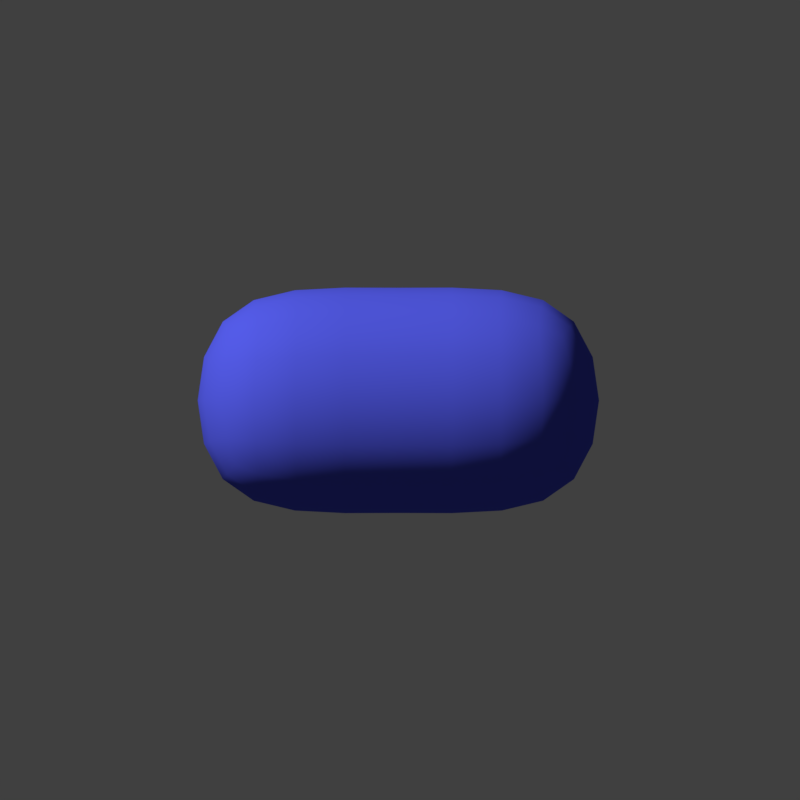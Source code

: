 # Source: Bacteria.blend  (saved by Blender 2.79.0; exported with 4.5.12 LTS)
import bpy
from mathutils import Matrix  # noqa: F401  (used for matrix-valued properties, if any)

bpy.ops.wm.read_factory_settings(use_empty=True)
scene = bpy.context.scene
scene.name = 'Scene'

# ---- collections
col_collection_1 = bpy.data.collections.new('Collection 1'); scene.collection.children.link(col_collection_1)
col_collection_2 = bpy.data.collections.new('Collection 2'); scene.collection.children.link(col_collection_2)
col_collection_2.hide_render = True
col_collection_2.hide_viewport = True

# ---- materials (node trees are filled in below, after node groups)
mat_bacteria = bpy.data.materials.new('Bacteria')
mat_bacteria.alpha_threshold = 0.0
mat_bacteria.use_transparent_shadow = False
mat_bacteria.diffuse_color = (0.08888, 0.1058, 0.8, 1.0)
mat_bacteria.roughness = 0.5
mat_bacteria2 = bpy.data.materials.new('Bacteria2')
mat_bacteria2.alpha_threshold = 0.0
mat_bacteria2.use_transparent_shadow = False
mat_bacteria2.diffuse_color = (0.5253, 0.8, 0.2183, 1.0)
mat_bacteria2.roughness = 0.5

# ---- material node trees

# ---- world
world_world = bpy.data.worlds.new('World'); scene.world = world_world
world_world.color = (0.05088, 0.05088, 0.05088)
world_world.use_sun_shadow = False
world_world.sun_shadow_jitter_overblur = 0.0
world_world.cycles.sampling_method = 'MANUAL'

# ---- cameras
cam_camera = bpy.data.cameras.new('Camera')
cam_camera.type = 'ORTHO'
cam_camera.clip_end = 100.0
cam_camera.lens = 35.0
cam_camera.sensor_width = 32.0
cam_camera.sensor_height = 18.0
cam_camera.ortho_scale = 1.0
cam_camera.display_size = 2.0
cam_camera.dof.focus_distance = 0.0
cam_camera.dof.aperture_fstop = 128.0
cam_camera.dof.aperture_blades = 6

# ---- meshes
me_cube = bpy.data.meshes.new('Cube')
me_cube.from_pydata([(-0.1672, -0.2727, -0.1672), (-0.1672, -0.2727, 0.1672), (-0.1672, 0.2727, -0.1672), (-0.1672, 0.2727, 0.1672), (0.1672, -0.2727, -0.1672), (0.1672, -0.2727, 0.1672), (0.1672, 0.2727, -0.1672), (0.1672, 0.2727, 0.1672), (-0.1467, 0.0, -0.1467), (-0.1467, 0.0, 0.1467), (0.1467, 0.0, -0.1467), (0.1467, 0.0, 0.1467)], [], [(8, 9, 3, 2), (2, 3, 7, 6), (10, 11, 5, 4), (4, 5, 1, 0), (8, 10, 4, 0), (11, 9, 1, 5), (7, 3, 9, 11), (2, 6, 10, 8), (6, 7, 11, 10), (0, 1, 9, 8)])
me_cube.polygons.foreach_set('use_smooth', [True] * 10)
me_cube.materials.append(mat_bacteria)
me_cube.use_remesh_preserve_volume = False
me_cube.use_remesh_preserve_attributes = False
me_cube.use_mirror_vertex_groups = False
me_cube.update()
me_cube_002 = bpy.data.meshes.new('Cube.002')
me_cube_002.from_pydata([(-0.085, -0.04822, 0.05622), (-0.06839, 0.1936, 0.2475), (-0.05921, 0.001215, -0.07662), (-0.08472, 0.1854, 0.1056), (0.085, -0.04822, 0.05622), (0.06839, 0.1936, 0.2475), (0.05921, 0.001215, -0.07662), (0.08472, 0.1854, 0.1056), (-0.08462, 0.4719, -0.08413), (-0.06947, 0.4586, -0.2265), (0.08462, 0.4719, -0.08413), (0.06947, 0.4586, -0.2265), (0.0, 0.7917, 0.02895)], [], [(0, 1, 3, 2), (2, 3, 7, 6), (6, 7, 5, 4), (4, 5, 1, 0), (7, 3, 9, 11), (10, 11, 12), (5, 7, 11, 10), (3, 1, 8, 9), (1, 5, 10, 8), (9, 8, 12), (8, 10, 12), (11, 9, 12)])
me_cube_002.polygons.foreach_set('use_smooth', [True] * 12)
me_cube_002.materials.append(mat_bacteria2)
me_cube_002.use_remesh_preserve_volume = False
me_cube_002.use_remesh_preserve_attributes = False
me_cube_002.use_mirror_vertex_groups = False
me_cube_002.update()

# ---- objects
ob_camera = bpy.data.objects.new('Camera', cam_camera)
ob_cube = bpy.data.objects.new('Cube', me_cube)
ob_cube_001 = bpy.data.objects.new('Cube.001', me_cube_002)

# ---- transforms, parenting, visibility, modifiers, constraints
ob_camera.location = (2.527, 0.0, 0.0)
ob_camera.rotation_euler = (1.571, 0.0, 1.57)
ob_camera.lineart.crease_threshold = 0.0
ob_cube.location = (0.0, 0.0, 0.0)
ob_cube.lineart.crease_threshold = 0.0
_m = ob_cube.modifiers.new('Subsurf', 'SUBSURF')
_m.uv_smooth = 'PRESERVE_CORNERS'
_m.quality = 2
_m.levels = 2
_m.show_only_control_edges = False
_m = ob_cube.modifiers.new('ParticleSystem 1', 'PARTICLE_SYSTEM')
ob_cube_001.location = (0.0, 0.0, 0.0)
ob_cube_001.lineart.crease_threshold = 0.0
_m = ob_cube_001.modifiers.new('Subsurf', 'SUBSURF')
_m.uv_smooth = 'PRESERVE_CORNERS'
_m.quality = 2
_m.show_only_control_edges = False

# ---- collection membership
col_collection_1.objects.link(ob_camera)
col_collection_1.objects.link(ob_cube)
col_collection_2.objects.link(ob_cube_001)

# ---- scene / render settings (as saved in the file)
scene.camera = ob_camera
scene.frame_start = 1; scene.frame_end = 20; scene.frame_set(15)
scene.render.engine = 'BLENDER_EEVEE_NEXT'
scene.render.resolution_x = 128
scene.render.resolution_y = 128
scene.render.dither_intensity = 0.0
scene.render.film_transparent = True
scene.render.use_freestyle = True
scene.cycles.use_denoising = False
scene.cycles.samples = 128
scene.cycles.sampling_pattern = 'TABULATED_SOBOL'
scene.cycles.use_adaptive_sampling = False
scene.cycles.use_light_tree = False
scene.cycles.blur_glossy = 0.0
scene.cycles.sample_clamp_indirect = 0.0
scene.view_settings.view_transform = 'Standard'
bpy.context.view_layer.update()

# ---- added for rendering (the .blend has no usable light): sun
light_auto_sun = bpy.data.lights.new('AutoSun', 'SUN')
light_auto_sun.energy = 3.0
light_auto_sun.angle = 0.0523599
ob_auto_sun = bpy.data.objects.new('AutoSun', light_auto_sun)
scene.collection.objects.link(ob_auto_sun)
ob_auto_sun.rotation_euler = (0.872665, 0.174533, 0.523599)
bpy.context.view_layer.update()
